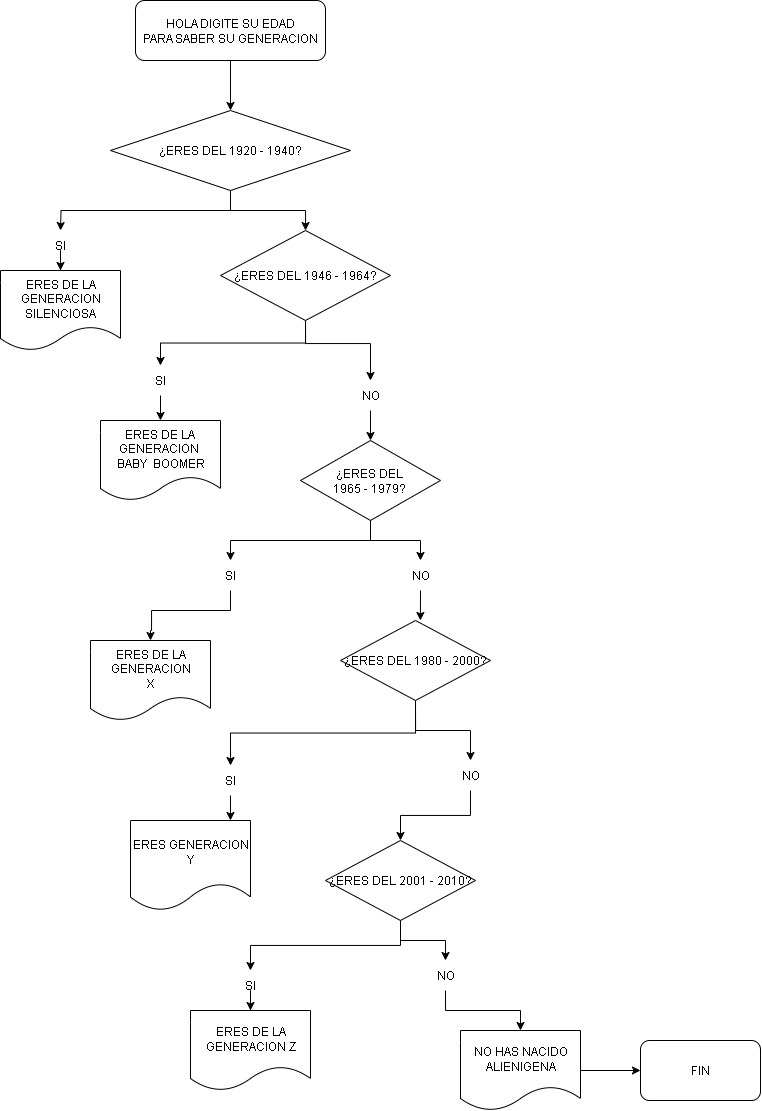

The diagram above was exported from draw.io. Its source (the exported page's mxGraphModel, read from the mxfile embedded in the PNG):
<mxGraphModel dx="918" dy="632" grid="1" gridSize="10" guides="1" tooltips="1" connect="1" arrows="1" fold="1" page="1" pageScale="1" pageWidth="827" pageHeight="1169" math="0" shadow="0">
  <root>
    <mxCell id="0" />
    <mxCell id="1" parent="0" />
    <mxCell id="itrlwmfN7w6KMq8_lqYX-2" style="edgeStyle=orthogonalEdgeStyle;rounded=0;orthogonalLoop=1;jettySize=auto;html=1;exitX=0.5;exitY=1;exitDx=0;exitDy=0;" edge="1" parent="1" source="itrlwmfN7w6KMq8_lqYX-1" target="itrlwmfN7w6KMq8_lqYX-3">
      <mxGeometry relative="1" as="geometry">
        <mxPoint x="405" y="140" as="targetPoint" />
      </mxGeometry>
    </mxCell>
    <mxCell id="itrlwmfN7w6KMq8_lqYX-1" value="HOLA DIGITE SU EDAD&lt;div&gt;PARA SABER SU GENERACION&lt;/div&gt;" style="rounded=1;whiteSpace=wrap;html=1;" vertex="1" parent="1">
      <mxGeometry x="195" y="30" width="190" height="60" as="geometry" />
    </mxCell>
    <mxCell id="itrlwmfN7w6KMq8_lqYX-4" style="edgeStyle=orthogonalEdgeStyle;rounded=0;orthogonalLoop=1;jettySize=auto;html=1;exitX=0.5;exitY=1;exitDx=0;exitDy=0;" edge="1" parent="1" source="itrlwmfN7w6KMq8_lqYX-3">
      <mxGeometry relative="1" as="geometry">
        <mxPoint x="120" y="260" as="targetPoint" />
      </mxGeometry>
    </mxCell>
    <mxCell id="itrlwmfN7w6KMq8_lqYX-13" style="edgeStyle=orthogonalEdgeStyle;rounded=0;orthogonalLoop=1;jettySize=auto;html=1;exitX=0.5;exitY=1;exitDx=0;exitDy=0;" edge="1" parent="1" source="itrlwmfN7w6KMq8_lqYX-3" target="itrlwmfN7w6KMq8_lqYX-14">
      <mxGeometry relative="1" as="geometry">
        <mxPoint x="460" y="260" as="targetPoint" />
      </mxGeometry>
    </mxCell>
    <mxCell id="itrlwmfN7w6KMq8_lqYX-3" value="¿ERES DEL 1920 - 1940?" style="rhombus;whiteSpace=wrap;html=1;" vertex="1" parent="1">
      <mxGeometry x="170" y="140" width="240" height="80" as="geometry" />
    </mxCell>
    <mxCell id="itrlwmfN7w6KMq8_lqYX-11" style="edgeStyle=orthogonalEdgeStyle;rounded=0;orthogonalLoop=1;jettySize=auto;html=1;exitX=0.5;exitY=1;exitDx=0;exitDy=0;" edge="1" parent="1" source="itrlwmfN7w6KMq8_lqYX-5" target="itrlwmfN7w6KMq8_lqYX-12">
      <mxGeometry relative="1" as="geometry">
        <mxPoint x="120" y="310" as="targetPoint" />
      </mxGeometry>
    </mxCell>
    <mxCell id="itrlwmfN7w6KMq8_lqYX-5" value="SI" style="text;html=1;align=center;verticalAlign=middle;whiteSpace=wrap;rounded=0;" vertex="1" parent="1">
      <mxGeometry x="90" y="260" width="60" height="30" as="geometry" />
    </mxCell>
    <mxCell id="itrlwmfN7w6KMq8_lqYX-12" value="ERES DE LA GENERACION&lt;div&gt;SILENCIOSA&lt;/div&gt;" style="shape=document;whiteSpace=wrap;html=1;boundedLbl=1;" vertex="1" parent="1">
      <mxGeometry x="60" y="300" width="120" height="80" as="geometry" />
    </mxCell>
    <mxCell id="itrlwmfN7w6KMq8_lqYX-15" style="edgeStyle=orthogonalEdgeStyle;rounded=0;orthogonalLoop=1;jettySize=auto;html=1;exitX=0.5;exitY=1;exitDx=0;exitDy=0;" edge="1" parent="1" source="itrlwmfN7w6KMq8_lqYX-14" target="itrlwmfN7w6KMq8_lqYX-16">
      <mxGeometry relative="1" as="geometry">
        <mxPoint x="280" y="410" as="targetPoint" />
      </mxGeometry>
    </mxCell>
    <mxCell id="itrlwmfN7w6KMq8_lqYX-20" style="edgeStyle=orthogonalEdgeStyle;rounded=0;orthogonalLoop=1;jettySize=auto;html=1;exitX=0.5;exitY=1;exitDx=0;exitDy=0;" edge="1" parent="1" source="itrlwmfN7w6KMq8_lqYX-14" target="itrlwmfN7w6KMq8_lqYX-19">
      <mxGeometry relative="1" as="geometry">
        <Array as="points">
          <mxPoint x="365" y="373" />
          <mxPoint x="430" y="373" />
          <mxPoint x="430" y="410" />
        </Array>
      </mxGeometry>
    </mxCell>
    <mxCell id="itrlwmfN7w6KMq8_lqYX-14" value="¿ERES DEL 1946 - 1964?" style="rhombus;whiteSpace=wrap;html=1;" vertex="1" parent="1">
      <mxGeometry x="280" y="260" width="170" height="90" as="geometry" />
    </mxCell>
    <mxCell id="itrlwmfN7w6KMq8_lqYX-17" style="edgeStyle=orthogonalEdgeStyle;rounded=0;orthogonalLoop=1;jettySize=auto;html=1;exitX=0.5;exitY=1;exitDx=0;exitDy=0;" edge="1" parent="1" source="itrlwmfN7w6KMq8_lqYX-16" target="itrlwmfN7w6KMq8_lqYX-18">
      <mxGeometry relative="1" as="geometry">
        <mxPoint x="279.89473684210543" y="440" as="targetPoint" />
      </mxGeometry>
    </mxCell>
    <mxCell id="itrlwmfN7w6KMq8_lqYX-16" value="SI" style="text;html=1;align=center;verticalAlign=middle;whiteSpace=wrap;rounded=0;" vertex="1" parent="1">
      <mxGeometry x="190" y="395" width="60" height="30" as="geometry" />
    </mxCell>
    <mxCell id="itrlwmfN7w6KMq8_lqYX-18" value="ERES DE LA&amp;nbsp; GENERACION&amp;nbsp;&lt;div&gt;BABY&amp;nbsp; BOOMER&lt;/div&gt;" style="shape=document;whiteSpace=wrap;html=1;boundedLbl=1;" vertex="1" parent="1">
      <mxGeometry x="160.00473684210544" y="450" width="120" height="80" as="geometry" />
    </mxCell>
    <mxCell id="itrlwmfN7w6KMq8_lqYX-21" style="edgeStyle=orthogonalEdgeStyle;rounded=0;orthogonalLoop=1;jettySize=auto;html=1;exitX=0.5;exitY=1;exitDx=0;exitDy=0;" edge="1" parent="1" source="itrlwmfN7w6KMq8_lqYX-19" target="itrlwmfN7w6KMq8_lqYX-22">
      <mxGeometry relative="1" as="geometry">
        <mxPoint x="480" y="480" as="targetPoint" />
      </mxGeometry>
    </mxCell>
    <mxCell id="itrlwmfN7w6KMq8_lqYX-19" value="NO" style="text;html=1;align=center;verticalAlign=middle;whiteSpace=wrap;rounded=0;" vertex="1" parent="1">
      <mxGeometry x="400" y="410" width="60" height="30" as="geometry" />
    </mxCell>
    <mxCell id="itrlwmfN7w6KMq8_lqYX-26" style="edgeStyle=orthogonalEdgeStyle;rounded=0;orthogonalLoop=1;jettySize=auto;html=1;exitX=0.5;exitY=1;exitDx=0;exitDy=0;entryX=0.5;entryY=0;entryDx=0;entryDy=0;" edge="1" parent="1" source="itrlwmfN7w6KMq8_lqYX-22" target="itrlwmfN7w6KMq8_lqYX-25">
      <mxGeometry relative="1" as="geometry" />
    </mxCell>
    <mxCell id="itrlwmfN7w6KMq8_lqYX-30" style="edgeStyle=orthogonalEdgeStyle;rounded=0;orthogonalLoop=1;jettySize=auto;html=1;exitX=0.5;exitY=1;exitDx=0;exitDy=0;" edge="1" parent="1" source="itrlwmfN7w6KMq8_lqYX-22" target="itrlwmfN7w6KMq8_lqYX-29">
      <mxGeometry relative="1" as="geometry" />
    </mxCell>
    <mxCell id="itrlwmfN7w6KMq8_lqYX-22" value="¿ERES DEL&amp;nbsp;&lt;div&gt;1965 - 1979?&amp;nbsp;&lt;/div&gt;" style="rhombus;whiteSpace=wrap;html=1;" vertex="1" parent="1">
      <mxGeometry x="360" y="470" width="140" height="80" as="geometry" />
    </mxCell>
    <mxCell id="itrlwmfN7w6KMq8_lqYX-27" style="edgeStyle=orthogonalEdgeStyle;rounded=0;orthogonalLoop=1;jettySize=auto;html=1;exitX=0.5;exitY=1;exitDx=0;exitDy=0;" edge="1" parent="1" source="itrlwmfN7w6KMq8_lqYX-25">
      <mxGeometry relative="1" as="geometry">
        <mxPoint x="210" y="670" as="targetPoint" />
        <Array as="points">
          <mxPoint x="290" y="640" />
          <mxPoint x="211" y="640" />
          <mxPoint x="211" y="660" />
          <mxPoint x="210" y="660" />
        </Array>
      </mxGeometry>
    </mxCell>
    <mxCell id="itrlwmfN7w6KMq8_lqYX-25" value="SI" style="text;html=1;align=center;verticalAlign=middle;whiteSpace=wrap;rounded=0;" vertex="1" parent="1">
      <mxGeometry x="260" y="590" width="60" height="30" as="geometry" />
    </mxCell>
    <mxCell id="itrlwmfN7w6KMq8_lqYX-28" value="ERES DE LA GENERACION&lt;div&gt;X&lt;/div&gt;" style="shape=document;whiteSpace=wrap;html=1;boundedLbl=1;" vertex="1" parent="1">
      <mxGeometry x="150" y="670" width="120" height="80" as="geometry" />
    </mxCell>
    <mxCell id="itrlwmfN7w6KMq8_lqYX-31" style="edgeStyle=orthogonalEdgeStyle;rounded=0;orthogonalLoop=1;jettySize=auto;html=1;exitX=0.5;exitY=1;exitDx=0;exitDy=0;" edge="1" parent="1" source="itrlwmfN7w6KMq8_lqYX-29">
      <mxGeometry relative="1" as="geometry">
        <mxPoint x="479.89473684210543" y="650" as="targetPoint" />
      </mxGeometry>
    </mxCell>
    <mxCell id="itrlwmfN7w6KMq8_lqYX-29" value="NO" style="text;html=1;align=center;verticalAlign=middle;whiteSpace=wrap;rounded=0;" vertex="1" parent="1">
      <mxGeometry x="450" y="590" width="60" height="30" as="geometry" />
    </mxCell>
    <mxCell id="itrlwmfN7w6KMq8_lqYX-33" style="edgeStyle=orthogonalEdgeStyle;rounded=0;orthogonalLoop=1;jettySize=auto;html=1;exitX=0.5;exitY=1;exitDx=0;exitDy=0;" edge="1" parent="1" source="itrlwmfN7w6KMq8_lqYX-32" target="itrlwmfN7w6KMq8_lqYX-34">
      <mxGeometry relative="1" as="geometry">
        <mxPoint x="290" y="810" as="targetPoint" />
      </mxGeometry>
    </mxCell>
    <mxCell id="itrlwmfN7w6KMq8_lqYX-39" style="edgeStyle=orthogonalEdgeStyle;rounded=0;orthogonalLoop=1;jettySize=auto;html=1;exitX=0.5;exitY=1;exitDx=0;exitDy=0;entryX=0.5;entryY=0;entryDx=0;entryDy=0;" edge="1" parent="1" source="itrlwmfN7w6KMq8_lqYX-32" target="itrlwmfN7w6KMq8_lqYX-38">
      <mxGeometry relative="1" as="geometry" />
    </mxCell>
    <mxCell id="itrlwmfN7w6KMq8_lqYX-32" value="¿ERES DEL 1980 - 2000?" style="rhombus;whiteSpace=wrap;html=1;" vertex="1" parent="1">
      <mxGeometry x="400" y="650" width="150" height="80" as="geometry" />
    </mxCell>
    <mxCell id="itrlwmfN7w6KMq8_lqYX-34" value="SI" style="text;html=1;align=center;verticalAlign=middle;whiteSpace=wrap;rounded=0;" vertex="1" parent="1">
      <mxGeometry x="260" y="795" width="60" height="30" as="geometry" />
    </mxCell>
    <mxCell id="itrlwmfN7w6KMq8_lqYX-36" value="ERES GENERACION Y" style="shape=document;whiteSpace=wrap;html=1;boundedLbl=1;" vertex="1" parent="1">
      <mxGeometry x="190" y="850" width="120" height="90" as="geometry" />
    </mxCell>
    <mxCell id="itrlwmfN7w6KMq8_lqYX-37" style="edgeStyle=orthogonalEdgeStyle;rounded=0;orthogonalLoop=1;jettySize=auto;html=1;exitX=0.5;exitY=1;exitDx=0;exitDy=0;entryX=0.833;entryY=0;entryDx=0;entryDy=0;entryPerimeter=0;" edge="1" parent="1" source="itrlwmfN7w6KMq8_lqYX-34" target="itrlwmfN7w6KMq8_lqYX-36">
      <mxGeometry relative="1" as="geometry" />
    </mxCell>
    <mxCell id="itrlwmfN7w6KMq8_lqYX-41" style="edgeStyle=orthogonalEdgeStyle;rounded=0;orthogonalLoop=1;jettySize=auto;html=1;exitX=0.5;exitY=1;exitDx=0;exitDy=0;entryX=0.5;entryY=0;entryDx=0;entryDy=0;" edge="1" parent="1" source="itrlwmfN7w6KMq8_lqYX-38" target="itrlwmfN7w6KMq8_lqYX-40">
      <mxGeometry relative="1" as="geometry" />
    </mxCell>
    <mxCell id="itrlwmfN7w6KMq8_lqYX-38" value="NO" style="text;html=1;align=center;verticalAlign=middle;whiteSpace=wrap;rounded=0;" vertex="1" parent="1">
      <mxGeometry x="500" y="790" width="60" height="30" as="geometry" />
    </mxCell>
    <mxCell id="itrlwmfN7w6KMq8_lqYX-43" style="edgeStyle=orthogonalEdgeStyle;rounded=0;orthogonalLoop=1;jettySize=auto;html=1;exitX=0.5;exitY=1;exitDx=0;exitDy=0;entryX=0.5;entryY=0;entryDx=0;entryDy=0;" edge="1" parent="1" source="itrlwmfN7w6KMq8_lqYX-40" target="itrlwmfN7w6KMq8_lqYX-42">
      <mxGeometry relative="1" as="geometry" />
    </mxCell>
    <mxCell id="itrlwmfN7w6KMq8_lqYX-47" style="edgeStyle=orthogonalEdgeStyle;rounded=0;orthogonalLoop=1;jettySize=auto;html=1;exitX=0.5;exitY=1;exitDx=0;exitDy=0;entryX=0.5;entryY=0;entryDx=0;entryDy=0;" edge="1" parent="1" source="itrlwmfN7w6KMq8_lqYX-40" target="itrlwmfN7w6KMq8_lqYX-46">
      <mxGeometry relative="1" as="geometry" />
    </mxCell>
    <mxCell id="itrlwmfN7w6KMq8_lqYX-40" value="¿ERES DEL 2001 - 2010?" style="rhombus;whiteSpace=wrap;html=1;" vertex="1" parent="1">
      <mxGeometry x="385" y="870" width="150" height="80" as="geometry" />
    </mxCell>
    <mxCell id="itrlwmfN7w6KMq8_lqYX-44" style="edgeStyle=orthogonalEdgeStyle;rounded=0;orthogonalLoop=1;jettySize=auto;html=1;exitX=0.5;exitY=1;exitDx=0;exitDy=0;" edge="1" parent="1" source="itrlwmfN7w6KMq8_lqYX-42" target="itrlwmfN7w6KMq8_lqYX-45">
      <mxGeometry relative="1" as="geometry">
        <mxPoint x="310.42105263157896" y="1040" as="targetPoint" />
      </mxGeometry>
    </mxCell>
    <mxCell id="itrlwmfN7w6KMq8_lqYX-42" value="SI" style="text;html=1;align=center;verticalAlign=middle;whiteSpace=wrap;rounded=0;" vertex="1" parent="1">
      <mxGeometry x="280" y="1000" width="60" height="30" as="geometry" />
    </mxCell>
    <mxCell id="itrlwmfN7w6KMq8_lqYX-45" value="ERES DE LA GENERACION Z" style="shape=document;whiteSpace=wrap;html=1;boundedLbl=1;" vertex="1" parent="1">
      <mxGeometry x="250.00105263157897" y="1040" width="120" height="80" as="geometry" />
    </mxCell>
    <mxCell id="itrlwmfN7w6KMq8_lqYX-49" style="edgeStyle=orthogonalEdgeStyle;rounded=0;orthogonalLoop=1;jettySize=auto;html=1;exitX=0.5;exitY=1;exitDx=0;exitDy=0;entryX=0.5;entryY=0;entryDx=0;entryDy=0;" edge="1" parent="1" source="itrlwmfN7w6KMq8_lqYX-46" target="itrlwmfN7w6KMq8_lqYX-48">
      <mxGeometry relative="1" as="geometry" />
    </mxCell>
    <mxCell id="itrlwmfN7w6KMq8_lqYX-46" value="NO" style="text;html=1;align=center;verticalAlign=middle;whiteSpace=wrap;rounded=0;" vertex="1" parent="1">
      <mxGeometry x="475" y="990" width="60" height="30" as="geometry" />
    </mxCell>
    <mxCell id="itrlwmfN7w6KMq8_lqYX-51" style="edgeStyle=orthogonalEdgeStyle;rounded=0;orthogonalLoop=1;jettySize=auto;html=1;exitX=1;exitY=0.5;exitDx=0;exitDy=0;entryX=0;entryY=0.5;entryDx=0;entryDy=0;" edge="1" parent="1" source="itrlwmfN7w6KMq8_lqYX-48" target="itrlwmfN7w6KMq8_lqYX-50">
      <mxGeometry relative="1" as="geometry" />
    </mxCell>
    <mxCell id="itrlwmfN7w6KMq8_lqYX-48" value="NO HAS NACIDO ALIENIGENA" style="shape=document;whiteSpace=wrap;html=1;boundedLbl=1;" vertex="1" parent="1">
      <mxGeometry x="520" y="1060" width="120" height="80" as="geometry" />
    </mxCell>
    <mxCell id="itrlwmfN7w6KMq8_lqYX-50" value="FIN" style="rounded=1;whiteSpace=wrap;html=1;" vertex="1" parent="1">
      <mxGeometry x="700" y="1070" width="120" height="60" as="geometry" />
    </mxCell>
  </root>
</mxGraphModel>